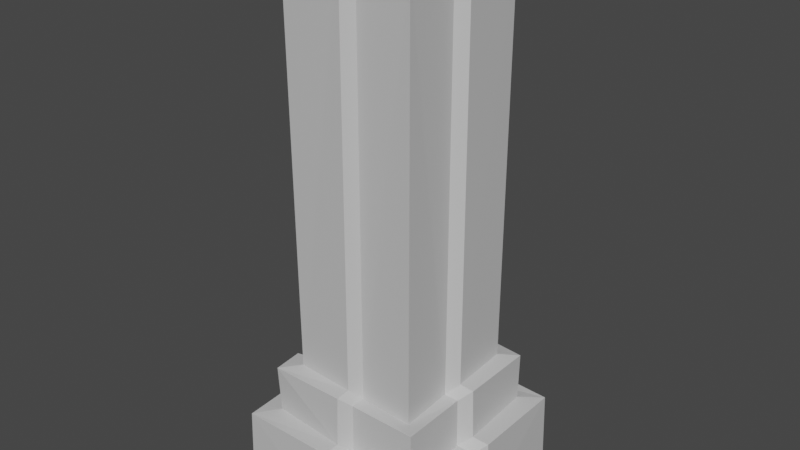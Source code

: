 # Source: Column.blend  (saved by Blender 4.2.66; exported with 4.5.12 LTS)
import bpy
from mathutils import Matrix  # noqa: F401  (used for matrix-valued properties, if any)

bpy.ops.wm.read_factory_settings(use_empty=True)
scene = bpy.context.scene
scene.name = 'Scene'

# ---- collections
col_collection = bpy.data.collections.new('Collection'); scene.collection.children.link(col_collection)

# ---- images (referenced by path relative to the original .blend; pixels are not part of the script)
import os
ASSET_DIR = os.environ.get("B2B_ASSET_DIR", "")  # directory of the original .blend (textures are referenced by path, not embedded)
HERE = os.path.dirname(os.path.abspath(__file__))  # packed textures are extracted next to this script under _unpacked/

def load_image(name, relpath, width, height, colorspace="sRGB"):
    """Load a texture the original file referenced (path relative to the .blend, or extracted next to this script)."""
    p = next((c for c in (os.path.join(HERE, relpath), os.path.join(ASSET_DIR, relpath)) if relpath and os.path.exists(c)), "")
    if p:
        img = bpy.data.images.load(p, check_existing=True)
        img.name = name
    else:  # same state as the original file: an image datablock whose file is absent (Cycles renders it pink)
        img = bpy.data.images.new(name, width, height)
        img.source = "FILE"
        img.filepath = "//" + (relpath or name)
    img.colorspace_settings.name = colorspace
    return img
img_column = load_image('Column', '_unpacked/Column.464c4452.png', 1024, 1024, 'sRGB')

# ---- materials (node trees are filled in below, after node groups)
mat_column = bpy.data.materials.new('Column')
mat_column.displacement_method = 'BOTH'

# ---- material node trees
mat_column.use_nodes = True; mat_column.node_tree.nodes.clear()
_N = mat_column.node_tree.nodes; _L = mat_column.node_tree.links
n0 = _N.new('ShaderNodeOutputMaterial'); n0.name = 'Material Output'; n0.location = (923, 230)
n1 = _N.new('ShaderNodeBsdfPrincipled'); n1.name = 'Principled BSDF'; n1.location = (624, 206)
n2 = _N.new('ShaderNodeTexImage'); n2.name = 'Image Texture'; n2.location = (337, 183)
n2.image = img_column
_L.new(n1.outputs[0], n0.inputs[0])
_L.new(n2.outputs[0], n1.inputs[0])
n0.is_active_output = True

# ---- world
world_world = bpy.data.worlds.new('World'); scene.world = world_world
world_world.use_nodes = True; world_world.node_tree.nodes.clear()
_N = world_world.node_tree.nodes; _L = world_world.node_tree.links
n0 = _N.new('ShaderNodeOutputWorld'); n0.name = 'World Output'; n0.location = (300, 300)
n1 = _N.new('ShaderNodeBackground'); n1.name = 'Background'; n1.location = (10, 300)
n1.inputs[0].default_value = (0.05088, 0.05088, 0.05088, 1.0)
_L.new(n1.outputs[0], n0.inputs[0])
n0.is_active_output = True
world_world.color = (0.05088, 0.05088, 0.05088)
world_world.use_sun_shadow = False
world_world.sun_shadow_jitter_overblur = 0.0

# ---- meshes
me_cube_001 = bpy.data.meshes.new('Cube.001')
me_cube_001.from_pydata([(-0.3963, -0.3963, 0.2714), (-0.3208, -0.3101, 0.2812), (-0.3213, -0.3213, 0.4714), (-0.4011, -0.2083, 0.2762), (-0.3212, -0.2002, 0.2677), (-0.3604, -0.1762, 0.2575), (-0.3261, -0.2083, 0.4762), (-0.2476, -0.2592, 0.4861), (-0.2718, -0.2083, 0.4866), (-0.3072, -0.1827, 0.4409), (-0.01599, -0.4012, 0.2762), (-0.01598, -0.3332, 0.2785), (-0.01599, -0.3262, 0.4762), (-0.01598, -0.2693, 0.4816), (-0.2254, -0.1762, 0.4354), (-0.2613, -0.2613, 2.071), (-0.2662, -0.2083, 2.076), (-0.1761, -0.2083, 2.087), (-0.2254, -0.1762, 2.035), (-0.2082, -0.1762, 2.029), (-0.2082, 0.01596, 2.029), (-0.1761, -0.01607, 2.087), (-0.01599, -0.2662, 2.076), (-0.01598, -0.1762, 2.087), (0.01605, -0.01607, 2.087), (-0.3604, 0.1761, 0.2354), (-0.4011, 0.2081, 0.2762), (-0.3331, 0.2081, 0.2785), (-0.2854, 0.1761, 0.2354), (-0.2824, 0.1761, 0.4339), (-0.3261, 0.2081, 0.4762), (-0.2718, 0.2081, 0.4866), (-0.2574, 0.2574, 0.4885), (-0.3261, 0.3262, 0.2723), (-0.3963, 0.3963, 0.2714), (-0.3213, 0.3214, 0.4714), (-0.2254, 0.1761, 0.4354), (-0.2082, 0.2718, 0.4866), (-0.1761, 0.2254, 0.4354), (-0.2082, 0.3331, 0.2785), (-0.2082, 0.4011, 0.2762), (-0.1761, 0.2854, 0.2354), (-0.1761, 0.3604, 0.2354), (-0.2082, 0.3262, 0.4762), (-0.1761, 0.2824, 0.4339), (-0.2254, 0.1761, 2.035), (-0.1761, 0.1761, 2.029), (-0.2662, 0.2081, 2.076), (-0.2613, 0.2614, 2.071), (-0.2082, 0.2081, 2.087), (-0.2082, 0.2662, 2.076), (-0.1761, 0.2254, 2.035), (-0.01598, 0.01596, 2.029), (-0.01598, 0.2081, 2.029), (0.01605, -0.3604, 0.2354), (0.01606, -0.2854, 0.2354), (0.01605, -0.2824, 0.4339), (0.01606, -0.2254, 0.4354), (0.2338, -0.2338, 0.4314), (0.2254, -0.01607, 0.4354), (0.2938, -0.2938, 0.2314), (0.3631, -0.3632, 0.2381), (0.2868, -0.2868, 0.4353), (0.2854, -0.01607, 0.2354), (0.3604, -0.01607, 0.2354), (0.2824, -0.01607, 0.4339), (0.01605, -0.2254, 2.035), (0.01605, -0.2083, 2.029), (0.2082, -0.2083, 2.029), (0.1762, -0.1762, 2.087), (0.2281, -0.2282, 2.038), (0.1762, 0.01596, 2.087), (0.2082, -0.01607, 2.029), (0.2254, -0.01607, 2.035), (0.4011, 0.4012, 0.0), (0.412, 0.01597, 0.0), (0.2082, 0.412, 0.0), (0.1762, 0.3544, 0.0), (0.3544, -0.01607, 0.0), (0.3604, -0.3605, 0.0), (0.01606, -0.3544, 0.0), (-0.1761, 0.3544, 0.0), (-0.2082, 0.412, 0.0), (-0.4011, 0.4011, 0.0), (-0.412, 0.2081, 0.0), (-0.3543, 0.1761, 0.0), (0.2692, 0.01596, 0.4816), (0.1762, 0.2254, 0.4354), (0.2162, 0.2719, 0.4867), (0.2632, 0.2525, 0.489), (-0.01599, -0.412, 0.0), (0.1762, 0.2854, 0.2354), (0.1762, 0.3604, 0.2354), (0.2082, 0.3331, 0.2785), (0.2082, 0.4011, 0.2762), (0.1762, 0.2824, 0.4339), (0.2082, 0.3262, 0.4762), (0.3332, 0.01596, 0.2785), (0.4012, 0.01597, 0.2762), (-0.3543, -0.1762, 0.0), (-0.412, -0.2083, 0.0), (0.3262, 0.01597, 0.4762), (-0.4011, -0.4011, 0.0), (0.3195, 0.3195, 0.2825), (0.3963, 0.3963, 0.2714), (0.3213, 0.3214, 0.4714), (0.01605, 0.1761, 2.087), (0.2662, 0.01597, 2.076), (0.2082, 0.1761, 2.087), (0.1762, 0.2081, 2.029), (0.1762, 0.2254, 2.035), (0.2082, 0.2662, 2.076), (0.2613, 0.2614, 2.071), (0.2618, 0.2883, 0.0), (0.1879, 0.04007, 0.0), (0.1277, -0.08188, 0.0), (-0.04655, 0.1739, 0.0), (0.00323, 0.01144, 0.0), (0.02105, -0.2059, 0.0), (-0.2283, 0.1583, 0.0), (-0.1966, 0.04855, 0.0), (-0.2862, -0.2928, 0.0), (-0.3204, -0.1931, 0.2637)], [], [(55, 56, 12, 11), (90, 10, 0, 102), (104, 94, 93, 103), (61, 54, 80, 79), (105, 103, 93, 96), (3, 100, 102, 0), (81, 82, 40, 42), (55, 11, 10, 54), (36, 31, 30, 29), (42, 41, 91, 92), (38, 37, 50, 51), (101, 105, 89, 86), (13, 7, 2, 12), (41, 39, 43, 44), (105, 96, 88, 89), (91, 41, 44, 95), (23, 67, 68, 69), (89, 88, 111, 112), (62, 58, 57, 56), (17, 21, 20, 19), (17, 19, 18, 16), (68, 72, 71, 69), (35, 33, 27, 30), (28, 122, 9, 29), (3, 5, 99, 100), (122, 5, 3, 4), (56, 57, 13, 12), (79, 78, 64, 61), (4, 1, 2, 6), (88, 87, 110, 111), (76, 77, 92, 94), (88, 96, 95, 87), (96, 93, 91, 95), (11, 12, 2, 1), (28, 29, 30, 27), (52, 20, 21, 24), (44, 38, 87, 95), (86, 89, 112, 107), (49, 50, 48, 47), (46, 51, 50, 49), (46, 49, 47, 45), (109, 53, 106, 108), (59, 73, 70, 58), (86, 59, 65, 101), (101, 97, 103, 105), (38, 51, 110, 87), (60, 63, 65, 62), (57, 66, 22, 13), (34, 40, 82, 83), (55, 60, 62, 56), (31, 47, 48, 32), (84, 26, 34, 83), (14, 18, 45, 36), (25, 5, 122, 28), (25, 85, 99, 5), (45, 47, 31, 36), (74, 76, 94, 104), (80, 54, 10, 90), (41, 42, 40, 39), (29, 9, 14, 36), (70, 66, 57, 58), (33, 39, 40, 34), (43, 39, 33, 35), (42, 92, 77, 81), (7, 13, 22, 15), (32, 37, 43, 35), (106, 53, 52, 24), (37, 32, 48, 50), (7, 15, 16, 8), (108, 111, 110, 109), (22, 17, 16, 15), (61, 64, 63, 60), (75, 98, 64, 78), (93, 94, 92, 91), (38, 44, 43, 37), (97, 63, 64, 98), (107, 73, 59, 86), (101, 65, 63, 97), (85, 25, 26, 84), (66, 67, 23, 22), (70, 68, 67, 66), (28, 27, 26, 25), (8, 16, 18, 14), (8, 14, 9, 6), (6, 9, 122, 4), (19, 20, 45, 18), (73, 107, 71, 72), (110, 51, 53, 109), (104, 98, 75, 74), (7, 8, 6, 2), (1, 4, 3, 0), (74, 113, 77, 76), (113, 116, 81, 77), (116, 119, 82, 81), (119, 84, 83, 82), (75, 114, 113, 74), (114, 117, 116, 113), (117, 120, 119, 116), (120, 85, 84, 119), (78, 115, 114, 75), (115, 118, 117, 114), (118, 121, 120, 117), (121, 99, 85, 120), (79, 80, 115, 78), (80, 90, 118, 115), (90, 102, 121, 118), (102, 100, 99, 121), (31, 32, 35, 30), (52, 53, 51, 46), (20, 52, 46, 45), (23, 21, 17, 22), (69, 24, 21, 23), (71, 106, 24, 69), (107, 108, 106, 71), (112, 111, 108, 107), (65, 59, 58, 62), (54, 61, 60, 55), (98, 104, 103, 97), (27, 33, 34, 26), (11, 1, 0, 10), (73, 72, 68, 70)])
me_cube_001.materials.append(mat_column)
me_cube_001.update()

# ---- objects
ob_column = bpy.data.objects.new('Column', me_cube_001)

# ---- transforms, parenting, visibility, modifiers, constraints
ob_column.location = (0.0, 0.0, 0.0)
ob_column.color = (0.8, 0.8, 0.8, 1.0)

# ---- collection membership
col_collection.objects.link(ob_column)

# ---- scene / render settings (as saved in the file)
scene.frame_start = 1; scene.frame_end = 250; scene.frame_set(0)
scene.render.engine = 'CYCLES'
scene.cycles.feature_set = 'EXPERIMENTAL'
scene.view_settings.view_transform = 'Filmic'
bpy.context.view_layer.update()

# ---- added for rendering (the .blend has no active camera and no usable light): camera, sun
cam_auto = bpy.data.cameras.new('AutoCamera')
cam_auto.lens = 50.0
cam_auto.sensor_width = 36.0
cam_auto.clip_end = 1000.0
ob_auto_camera = bpy.data.objects.new('AutoCamera', cam_auto)
scene.collection.objects.link(ob_auto_camera)
ob_auto_camera.location = (2.21163, -2.65395, 2.81282)
ob_auto_camera.rotation_euler = (1.09748, -7.21219e-08, 0.694738)
scene.camera = ob_auto_camera
light_auto_sun = bpy.data.lights.new('AutoSun', 'SUN')
light_auto_sun.energy = 3.0
light_auto_sun.angle = 0.0523599
ob_auto_sun = bpy.data.objects.new('AutoSun', light_auto_sun)
scene.collection.objects.link(ob_auto_sun)
ob_auto_sun.rotation_euler = (0.872665, 0.174533, 0.523599)
bpy.context.view_layer.update()
